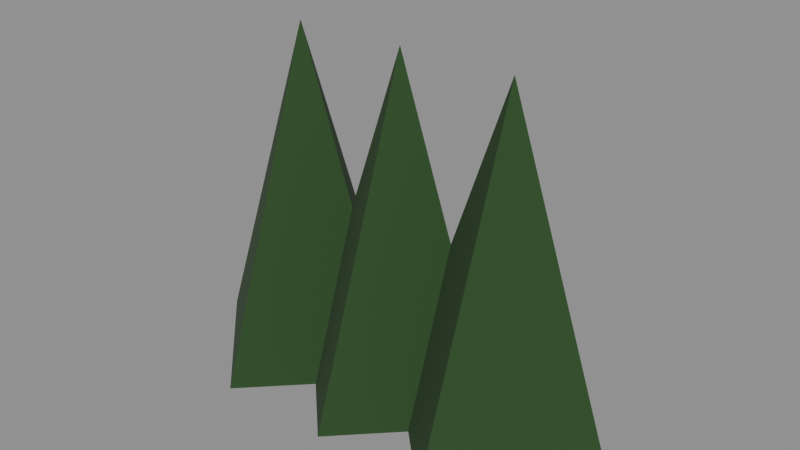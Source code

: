 # Source: ENV_Grass_A.blend  (saved by Blender 5.2.44; exported with 4.5.12 LTS)
import bpy
from mathutils import Matrix  # noqa: F401  (used for matrix-valued properties, if any)

bpy.ops.wm.read_factory_settings(use_empty=True)
scene = bpy.context.scene
scene.name = 'Scene'

# ---- collections
col_assets = bpy.data.collections.new('Assets'); scene.collection.children.link(col_assets)

# ---- materials (node trees are filled in below, after node groups)
mat_mat_grass = bpy.data.materials.new('MAT_Grass')

# ---- material node trees
mat_mat_grass.use_nodes = True; mat_mat_grass.node_tree.nodes.clear()
_N = mat_mat_grass.node_tree.nodes; _L = mat_mat_grass.node_tree.links
n0 = _N.new('ShaderNodeBsdfPrincipled'); n0.name = 'Principled BSDF'; n0.location = (-200, 100)
n0.inputs[0].default_value = (0.02315, 0.06848, 0.01764, 1.0)
n0.inputs[2].default_value = 1.0
n0.inputs[10].default_value = 0.005
n1 = _N.new('ShaderNodeOutputMaterial'); n1.name = 'Material Output'; n1.location = (200, 100)
_L.new(n0.outputs[0], n1.inputs[0])
n1.is_active_output = True

# ---- meshes
me_env_grass_a_blade0_mesh = bpy.data.meshes.new('ENV_Grass_A_Blade0_Mesh')
me_env_grass_a_blade0_mesh.from_pydata([(-0.12, 0.12, -0.005), (0.0, 0.0, -0.005), (-0.12, -0.12, -0.005), (-0.24, 0.0, -0.005), (-0.12, 0.0, 0.345)], [], [(0, 4, 1), (1, 4, 2), (0, 1, 2, 3), (2, 4, 3), (3, 4, 0)])
me_env_grass_a_blade0_mesh.materials.append(mat_mat_grass)
me_env_grass_a_blade0_mesh.update()
me_env_grass_a_blade1_mesh = bpy.data.meshes.new('ENV_Grass_A_Blade1_Mesh')
me_env_grass_a_blade1_mesh.from_pydata([(0.0, 0.12, -0.005), (0.12, 0.0, -0.005), (0.0, -0.12, -0.005), (-0.12, 0.0, -0.005), (0.0, 0.0, 0.345)], [], [(0, 4, 1), (1, 4, 2), (0, 1, 2, 3), (2, 4, 3), (3, 4, 0)])
me_env_grass_a_blade1_mesh.materials.append(mat_mat_grass)
me_env_grass_a_blade1_mesh.update()
me_env_grass_a_blade2_mesh = bpy.data.meshes.new('ENV_Grass_A_Blade2_Mesh')
me_env_grass_a_blade2_mesh.from_pydata([(0.12, 0.12, -0.005), (0.24, 0.0, -0.005), (0.12, -0.12, -0.005), (0.0, 0.0, -0.005), (0.12, 0.0, 0.345)], [], [(0, 4, 1), (1, 4, 2), (0, 1, 2, 3), (2, 4, 3), (3, 4, 0)])
me_env_grass_a_blade2_mesh.materials.append(mat_mat_grass)
me_env_grass_a_blade2_mesh.update()

# ---- objects
ob_env_grass_a = bpy.data.objects.new('ENV_Grass_A', None)
ob_env_grass_a_blade0 = bpy.data.objects.new('ENV_Grass_A_Blade0', me_env_grass_a_blade0_mesh)
ob_env_grass_a_blade1 = bpy.data.objects.new('ENV_Grass_A_Blade1', me_env_grass_a_blade1_mesh)
ob_env_grass_a_blade2 = bpy.data.objects.new('ENV_Grass_A_Blade2', me_env_grass_a_blade2_mesh)

# ---- transforms, parenting, visibility, modifiers, constraints
ob_env_grass_a.location = (0.0, 0.0, 0.0)
ob_env_grass_a.empty_display_size = 0.05
ob_env_grass_a_blade0.parent = ob_env_grass_a
ob_env_grass_a_blade0.location = (0.0, 0.0, 0.0)
ob_env_grass_a_blade1.parent = ob_env_grass_a
ob_env_grass_a_blade1.location = (0.0, 0.0, 0.0)
ob_env_grass_a_blade2.parent = ob_env_grass_a
ob_env_grass_a_blade2.location = (0.0, 0.0, 0.0)

# ---- collection membership
col_assets.objects.link(ob_env_grass_a)
col_assets.objects.link(ob_env_grass_a_blade0)
col_assets.objects.link(ob_env_grass_a_blade1)
col_assets.objects.link(ob_env_grass_a_blade2)

# ---- scene / render settings (as saved in the file)
scene.frame_start = 1; scene.frame_end = 250; scene.frame_set(1)
scene.render.engine = 'BLENDER_EEVEE_NEXT'
scene.render.bake_bias = 0.0
scene.render.bake_samples = 0
scene.render.compositor_device = 'GPU'
scene.eevee.use_volume_custom_range = False
scene.eevee.fast_gi_thickness_near = 0.1
scene.eevee.fast_gi_thickness_far = 0.0
scene.eevee.ray_tracing_options.screen_trace_thickness = 0.1
bpy.context.view_layer.update()

# ---- added for rendering (the .blend has no active camera and no usable light): camera, sun + grey world if the file has none
cam_auto = bpy.data.cameras.new('AutoCamera')
cam_auto.lens = 50.0
cam_auto.sensor_width = 36.0
cam_auto.clip_end = 1000.0
ob_auto_camera = bpy.data.objects.new('AutoCamera', cam_auto)
scene.collection.objects.link(ob_auto_camera)
ob_auto_camera.location = (0.592794, -0.711353, 0.644235)
ob_auto_camera.rotation_euler = (1.09748, -7.21219e-08, 0.694738)
scene.camera = ob_auto_camera
light_auto_sun = bpy.data.lights.new('AutoSun', 'SUN')
light_auto_sun.energy = 3.0
light_auto_sun.angle = 0.0523599
ob_auto_sun = bpy.data.objects.new('AutoSun', light_auto_sun)
scene.collection.objects.link(ob_auto_sun)
ob_auto_sun.rotation_euler = (0.872665, 0.174533, 0.523599)
if scene.world is None:
    world_auto = bpy.data.worlds.new('AutoWorld')
    world_auto.color = (0.3, 0.3, 0.3)
    scene.world = world_auto
bpy.context.view_layer.update()
